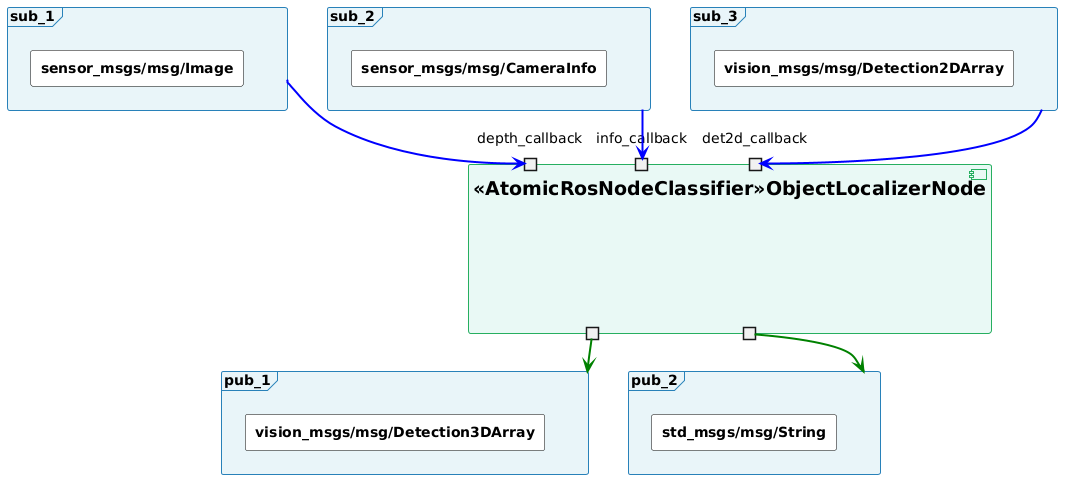

The diagram above was rendered by PlantUML. Its source (embedded in the PNG):
@startuml
skinparam rectangle {
  BackgroundColor #FFFFFF
  BorderColor #000000
  FontSize 14
}

skinparam frame {
  BackgroundColor #E8F4F8
  BorderColor #2980B9
  FontSize 14
}

skinparam folder {
  BackgroundColor #FFF9E6
  BorderColor #F39C12
  FontSize 14
}

skinparam component {
  BackgroundColor #E8F8F5
  BorderColor #27AE60
  FontSize 19
}

skinparam interface {
  BackgroundColor transparent
  BorderColor transparent
}

component "<<AtomicRosNodeClassifier>>ObjectLocalizerNode" as node {
  portin "depth_callback" as sub_1
  portin "info_callback" as sub_2
  portin "det2d_callback" as sub_3
  portout " " as pub_1
  portout " " as pub_2
}

frame "sub_1" as topic_camera_aligned_depth_to_color_image_raw {
  rectangle "**sensor_msgs/msg/Image**" as t_sub_1
}

frame "sub_2" as topic_camera_color_camera_info {
  rectangle "**sensor_msgs/msg/CameraInfo**" as t_sub_2
}

frame "sub_3" as topic_perception_detected_objects2d {
  rectangle "**vision_msgs/msg/Detection2DArray**" as t_sub_3
}

frame "pub_1" as topic_perception_detected_objects3d {
  rectangle "**vision_msgs/msg/Detection3DArray**" as t_pub_1
}

frame "pub_2" as topic_perception_status {
  rectangle "**std_msgs/msg/String**" as t_pub_2
}

topic_camera_aligned_depth_to_color_image_raw -[#blue,bold]-> sub_1
topic_camera_color_camera_info -[#blue,bold]-> sub_2
topic_perception_detected_objects2d -[#blue,bold]-> sub_3
pub_1 -[#green,bold]-> topic_perception_detected_objects3d
pub_2 -[#green,bold]-> topic_perception_status
@enduml